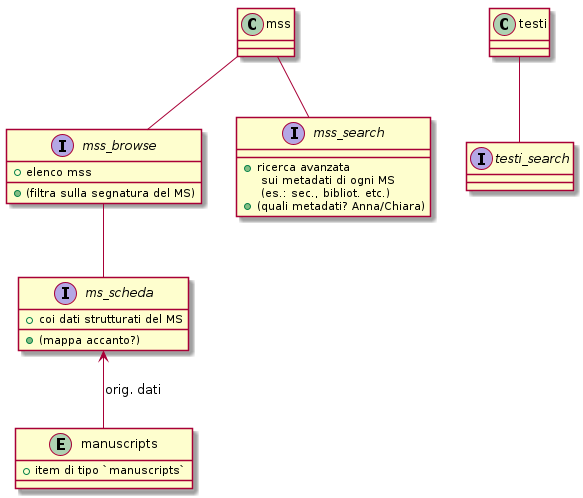

The diagram above was rendered by PlantUML. Its source (embedded in the PNG):
@startuml




testi -- testi_search
interface testi_search {
}



mss -- mss_browse
interface mss_browse {
    + elenco mss
    + (filtra sulla segnatura del MS)
}

mss_browse -- ms_scheda
interface ms_scheda {
    + coi dati strutturati del MS
    + (mappa accanto?)
}


entity manuscripts {
    + item di tipo `manuscripts`
}
manuscripts -up-> ms_scheda : orig. dati

mss -- mss_search
interface mss_search {
    + ricerca avanzata \n sui metadati di ogni MS \n (es.: sec., bibliot. etc.)
    + (quali metadati? Anna/Chiara)
}
    

@enduml